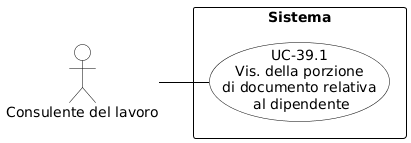

The diagram above was rendered by PlantUML. Its source (embedded in the PNG):
@startuml
skinparam shadowing false
skinparam defaultFontName Arial
left to right direction
skinparam nodesep 15
skinparam ranksep 50
 
skinparam usecase {
    BackgroundColor white
    BorderColor black
    ArrowColor black
}
skinparam actor {
    BackgroundColor white
    BorderColor black
}
skinparam rectangle {
    BorderColor black
    FontStyle bold
}
 
actor "Consulente del lavoro" as CL
 
rectangle "Sistema" {
    usecase "UC-39.1\nVis. della porzione\ndi documento relativa\n al dipendente" as UC39_1
}
 
CL -- UC39_1
@enduml